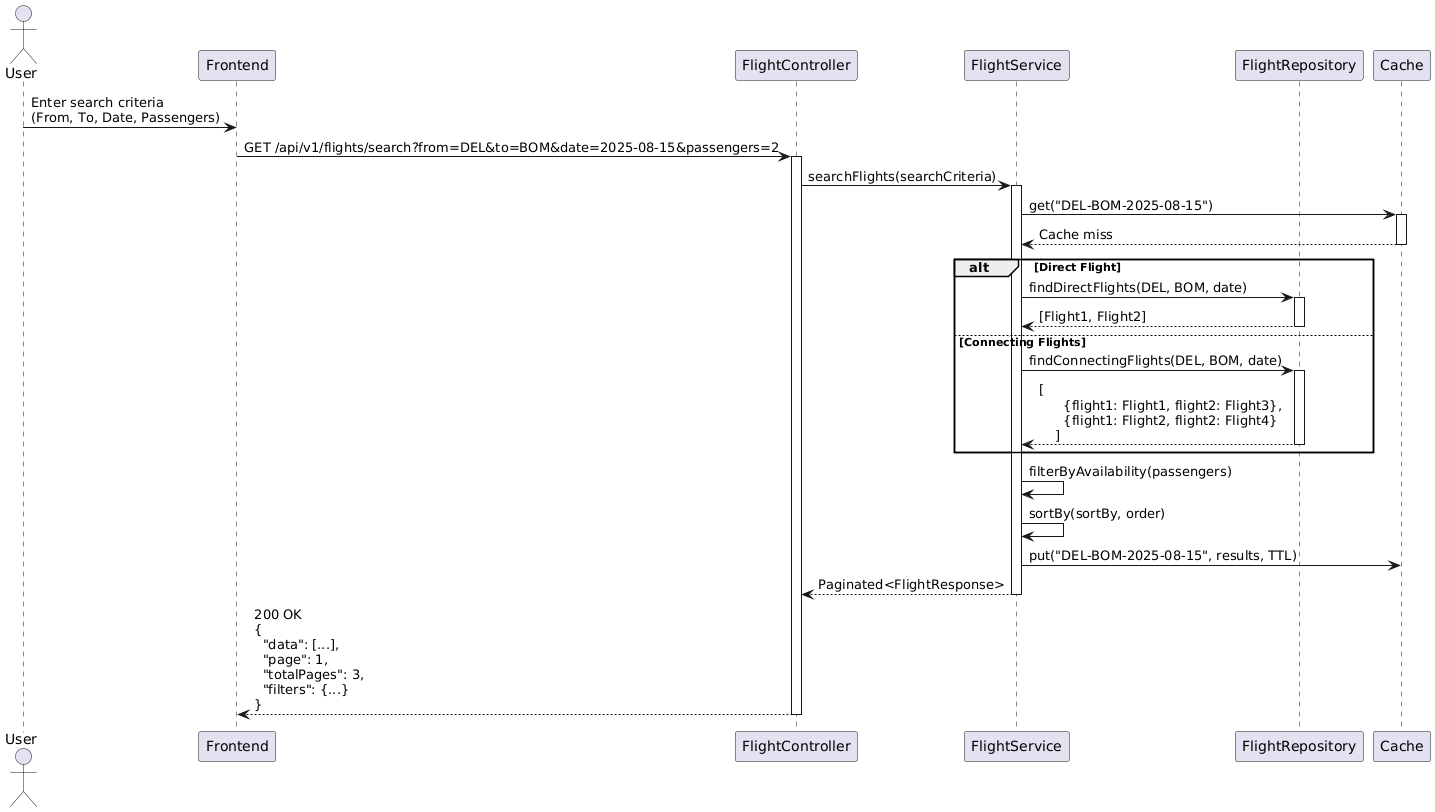

The diagram above was rendered by PlantUML. Its source (embedded in the PNG):
@startuml
actor "User" as user
participant "Frontend" as ui
participant "FlightController" as controller
participant "FlightService" as service
participant "FlightRepository" as repo
participant "Cache" as cache

user -> ui: Enter search criteria\n(From, To, Date, Passengers)
ui -> controller: GET /api/v1/flights/search?from=DEL&to=BOM&date=2025-08-15&passengers=2
activate controller

controller -> service: searchFlights(searchCriteria)
activate service

service -> cache: get("DEL-BOM-2025-08-15")
activate cache
cache --> service: Cache miss
deactivate cache

alt Direct Flight
    service -> repo: findDirectFlights(DEL, BOM, date)
    activate repo
    repo --> service: [Flight1, Flight2]
    deactivate repo
else Connecting Flights
    service -> repo: findConnectingFlights(DEL, BOM, date)
    activate repo
    repo --> service: [\n      {flight1: Flight1, flight2: Flight3},\n      {flight1: Flight2, flight2: Flight4}\n    ]
    deactivate repo
end

service -> service: filterByAvailability(passengers)
service -> service: sortBy(sortBy, order)
service -> cache: put("DEL-BOM-2025-08-15", results, TTL)
service --> controller: Paginated<FlightResponse>
deactivate service

controller --> ui: 200 OK\n{\n  "data": [...],\n  "page": 1,\n  "totalPages": 3,\n  "filters": {...}\n}
deactivate controller
@enduml